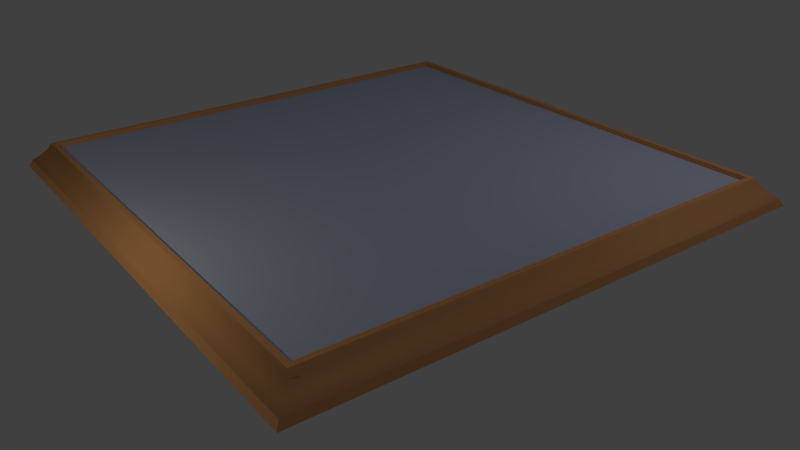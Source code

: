 # Source: board.blend  (saved by Blender 2.66.1; exported with 4.5.12 LTS)
import bpy
from mathutils import Matrix  # noqa: F401  (used for matrix-valued properties, if any)

bpy.ops.wm.read_factory_settings(use_empty=True)
scene = bpy.context.scene
scene.name = 'Scene'

# ---- collections
col_collection_1 = bpy.data.collections.new('Collection 1'); scene.collection.children.link(col_collection_1)

# ---- materials (node trees are filled in below, after node groups)
mat_board_surface = bpy.data.materials.new('Board Surface')
mat_board_surface.alpha_threshold = 0.0
mat_board_surface.use_transparent_shadow = False
mat_board_surface.diffuse_color = (0.551, 0.606, 0.8, 1.0)
mat_board_surface.roughness = 0.5
mat_board_surface.line_color = (0.0, 0.0, 0.0, 1.0)
mat_wood_frame = bpy.data.materials.new('Wood Frame')
mat_wood_frame.alpha_threshold = 0.0
mat_wood_frame.use_transparent_shadow = False
mat_wood_frame.preview_render_type = 'SHADERBALL'
mat_wood_frame.diffuse_color = (0.8, 0.3705, 0.152, 1.0)
mat_wood_frame.specular_color = (1.0, 0.7004, 0.5443)
mat_wood_frame.roughness = 0.5
mat_wood_frame.specular_intensity = 0.4078
mat_wood_frame.line_color = (0.0, 0.0, 0.0, 1.0)

# ---- material node trees

# ---- world
world_world = bpy.data.worlds.new('World'); scene.world = world_world
world_world.color = (0.05088, 0.05088, 0.05088)
world_world.use_sun_shadow = False
world_world.sun_shadow_jitter_overblur = 0.0
world_world.cycles.sampling_method = 'MANUAL'
world_world.cycles.sample_map_resolution = 256

# ---- cameras
cam_camera = bpy.data.cameras.new('Camera')
cam_camera.clip_end = 100.0
cam_camera.lens = 35.0
cam_camera.sensor_width = 32.0
cam_camera.sensor_height = 18.0
cam_camera.ortho_scale = 7.314
cam_camera.dof.focus_distance = 0.0
cam_camera.dof.aperture_fstop = 128.0

# ---- lights
light_point = bpy.data.lights.new('Point', 'POINT')
light_point.color = (0.9927, 1.0, 0.7733)
light_point.transmission_factor = 0.0
light_point.energy = 61.0
light_point.shadow_buffer_clip_start = 0.5
light_point.shadow_soft_size = 0.1
light_point.shadow_maximum_resolution = 0.006
light_point.use_absolute_resolution = True
light_point.cycles.use_multiple_importance_sampling = False
light_lamp = bpy.data.lights.new('Lamp', 'POINT')
light_lamp.transmission_factor = 0.0
light_lamp.cutoff_distance = 30.0
light_lamp.energy = 100.0
light_lamp.shadow_buffer_clip_start = 1.001
light_lamp.shadow_soft_size = 0.1
light_lamp.shadow_maximum_resolution = 0.006
light_lamp.use_absolute_resolution = True
light_lamp.cycles.use_multiple_importance_sampling = False

# ---- meshes
me_cube = bpy.data.meshes.new('Cube')
me_cube.from_pydata([(4.44, 4.44, 0.001474), (4.44, -4.44, 0.001474), (-4.44, -4.44, 0.001474), (-4.44, 4.44, 0.001474), (4.086, 4.086, 0.4428), (4.086, -4.086, 0.4428), (-4.086, -4.086, 0.4428), (-4.086, 4.086, 0.4428), (4.134, 4.134, 0.3468), (4.134, -4.134, 0.3468), (-4.134, -4.134, 0.3468), (-4.134, 4.134, 0.3468), (4.377, 4.377, 0.1104), (4.377, -4.377, 0.1104), (-4.377, -4.377, 0.1104), (-4.377, 4.377, 0.1104), (-4.251, 4.251, 0.2192), (-4.251, -4.251, 0.2192), (4.251, -4.251, 0.2192), (4.251, 4.251, 0.2192), (4.0, 4.0, 0.4428), (4.0, -4.0, 0.4428), (-4.0, -4.0, 0.4428), (-4.0, 4.0, 0.4428), (4.0, 4.0, 0.3622), (4.0, -4.0, 0.3622), (-4.0, -4.0, 0.3622), (-4.0, 4.0, 0.3622)], [], [(0, 1, 2, 3), (7, 6, 22, 23), (8, 4, 5, 9), (9, 5, 6, 10), (10, 6, 7, 11), (12, 0, 3, 15), (19, 8, 9, 18), (18, 9, 10, 17), (17, 10, 11, 16), (4, 8, 11, 7), (0, 12, 13, 1), (2, 14, 15, 3), (12, 19, 18, 13), (8, 19, 16, 11), (13, 18, 17, 14), (14, 17, 16, 15), (1, 13, 14, 2), (19, 12, 15, 16), (5, 4, 20, 21), (4, 7, 23, 20), (6, 5, 21, 22), (24, 27, 26, 25), (20, 23, 27, 24), (22, 21, 25, 26), (23, 22, 26, 27), (21, 20, 24, 25)])
me_cube.polygons.foreach_set('use_smooth', [0, 0, 1, 1, 1, 0, 1, 1, 1, 1, 0, 0, 1, 1, 1, 1, 0, 1, 0, 0, 0, 0, 0, 0, 0, 0])
me_cube.polygons.foreach_set('material_index', [1, 1, 1, 1, 1, 1, 1, 1, 1, 1, 1, 1, 1, 1, 1, 1, 1, 1, 1, 1, 1, 0, 1, 1, 1, 1])
_uv = me_cube.uv_layers.new(name='UVMap')
_uv.uv.foreach_set('vector', [0.7076, 0.7298, 0.2702, 0.7076, 0.2924, 0.2702, 0.7298, 0.2924, 0.6421, 0.07682, 0.3289, 0.0717, 0.3295, 0.03571, 0.6023, 0.03571, 0.6768, 0.8853, 0.6711, 0.9283, 0.3579, 0.9232, 0.3448, 0.8778, 0.1147, 0.6768, 0.0717, 0.6711, 0.07682, 0.3579, 0.1222, 0.3448, 0.3232, 0.1147, 0.3289, 0.0717, 0.6421, 0.07682, 0.6552, 0.1222, 0.7683, 0.7113, 0.7076, 0.7298, 0.7298, 0.2924, 0.7861, 0.302, 0.6864, 0.8384, 0.6768, 0.8853, 0.3448, 0.8778, 0.32, 0.8265, 0.1616, 0.6864, 0.1147, 0.6768, 0.1222, 0.3448, 0.1735, 0.32, 0.3136, 0.1616, 0.3232, 0.1147, 0.6552, 0.1222, 0.68, 0.1735, 0.9232, 0.6421, 0.8778, 0.6552, 0.8853, 0.3232, 0.9283, 0.3289, 0.7076, 0.7298, 0.698, 0.7861, 0.2887, 0.7683, 0.2702, 0.7076, 0.2924, 0.2702, 0.302, 0.2139, 0.7113, 0.2317, 0.7298, 0.2924, 0.698, 0.7861, 0.6864, 0.8384, 0.32, 0.8265, 0.2887, 0.7683, 0.8778, 0.6552, 0.8265, 0.68, 0.8384, 0.3136, 0.8853, 0.3232, 0.2139, 0.698, 0.1616, 0.6864, 0.1735, 0.32, 0.2317, 0.2887, 0.302, 0.2139, 0.3136, 0.1616, 0.68, 0.1735, 0.7113, 0.2317, 0.2702, 0.7076, 0.2139, 0.698, 0.2317, 0.2887, 0.2924, 0.2702, 0.8265, 0.68, 0.7683, 0.7113, 0.7861, 0.302, 0.8384, 0.3136, 0.3579, 0.9232, 0.6711, 0.9283, 0.6705, 0.9643, 0.3977, 0.9643, 0.9232, 0.6421, 0.9283, 0.3289, 0.9643, 0.3295, 0.9643, 0.6023, 0.07682, 0.3579, 0.0717, 0.6711, 0.03571, 0.6705, 0.03571, 0.3977, 0.9999, 0.9999, 9.998e-05, 0.9999, 9.998e-05, 9.998e-05, 0.9999, 9.998e-05, 0.9643, 0.6023, 0.9643, 0.3295, 0.9999, 0.3272, 0.9999, 0.6, 0.03571, 0.3977, 0.03571, 0.6705, 9.998e-05, 0.6728, 0.0001006, 0.4, 0.6023, 0.03571, 0.3295, 0.03571, 0.3272, 0.0001001, 0.6, 9.998e-05, 0.3977, 0.9643, 0.6705, 0.9643, 0.6728, 0.9999, 0.4, 0.9999])
me_cube.materials.append(mat_board_surface)
me_cube.materials.append(mat_wood_frame)
me_cube.use_remesh_preserve_volume = False
me_cube.use_remesh_preserve_attributes = False
me_cube.use_mirror_vertex_groups = False
me_cube.update()

# ---- objects
ob_point = bpy.data.objects.new('Point', light_point)
ob_cube = bpy.data.objects.new('Cube', me_cube)
ob_lamp = bpy.data.objects.new('Lamp', light_lamp)
ob_camera = bpy.data.objects.new('Camera', cam_camera)

# ---- transforms, parenting, visibility, modifiers, constraints
ob_point.location = (0.8049, -6.183, 2.633)
ob_point.lineart.crease_threshold = 0.0
ob_cube.location = (0.0, 0.0, 0.0)
ob_cube.lock_rotations_4d = False
ob_cube.empty_display_type = 'ARROWS'
ob_cube.lineart.crease_threshold = 0.0
ob_lamp.location = (4.076, 3.855, 5.904)
ob_lamp.rotation_euler = (0.6503, 0.05522, 1.866)
ob_lamp.lock_rotations_4d = False
ob_lamp.empty_display_type = 'ARROWS'
ob_lamp.color = (0.0, 0.0, 0.0, 0.0)
ob_lamp.lineart.crease_threshold = 0.0
ob_camera.location = (10.85, -7.504, 5.814)
ob_camera.rotation_euler = (1.109, 0.01082, 0.9397)
ob_camera.lock_rotations_4d = False
ob_camera.empty_display_type = 'ARROWS'
ob_camera.color = (0.0, 0.0, 0.0, 0.0)
ob_camera.display_type = 'WIRE'
ob_camera.lineart.crease_threshold = 0.0

# ---- collection membership
col_collection_1.objects.link(ob_point)
col_collection_1.objects.link(ob_cube)
col_collection_1.objects.link(ob_lamp)
col_collection_1.objects.link(ob_camera)

# ---- scene / render settings (as saved in the file)
scene.camera = ob_camera
scene.frame_start = 1; scene.frame_end = 250; scene.frame_set(1)
scene.render.engine = 'BLENDER_EEVEE_NEXT'
scene.render.image_settings.color_mode = 'RGB'
scene.render.image_settings.compression = 90
scene.render.resolution_percentage = 50
scene.render.dither_intensity = 0.0
scene.render.bake_margin = 2
scene.cycles.use_denoising = False
scene.cycles.samples = 10
scene.cycles.sampling_pattern = 'TABULATED_SOBOL'
scene.cycles.light_sampling_threshold = 0.0
scene.cycles.use_adaptive_sampling = False
scene.cycles.use_light_tree = False
scene.cycles.blur_glossy = 0.0
scene.cycles.volume_bounces = 1
scene.cycles.pixel_filter_type = 'GAUSSIAN'
scene.cycles.sample_clamp_indirect = 0.0
scene.view_settings.view_transform = 'Standard'
bpy.context.view_layer.update()
